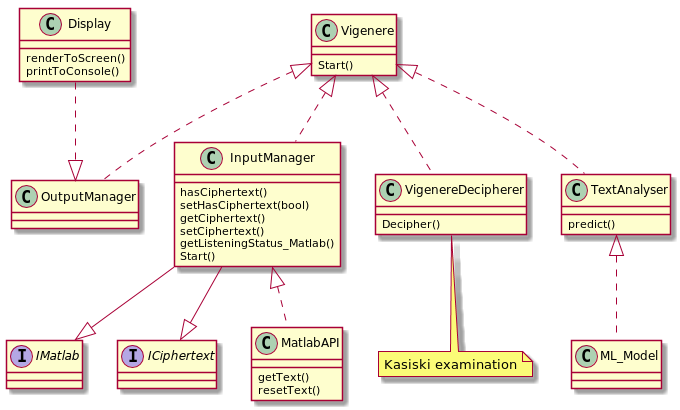

The diagram above was rendered by PlantUML. Its source (embedded in the PNG):
@startuml



Vigenere <|.. InputManager
Vigenere <|.. OutputManager

Display ..|> OutputManager

Vigenere <|.. VigenereDecipherer
note bottom of VigenereDecipherer : Kasiski examination

Vigenere <|.. TextAnalyser
TextAnalyser <|.. ML_Model

Vigenere : Start()
VigenereDecipherer : Decipher()

interface IMatlab
interface ICiphertext

InputManager --|> IMatlab
InputManager --|> ICiphertext
InputManager <|.. MatlabAPI


InputManager : hasCiphertext()
InputManager : setHasCiphertext(bool)
InputManager : getCiphertext()
InputManager : setCiphertext()
InputManager : getListeningStatus_Matlab()
InputManager : Start()
TextAnalyser : predict()
Display : renderToScreen()
Display : printToConsole()


MatlabAPI : getText()
MatlabAPI : resetText()



@enduml